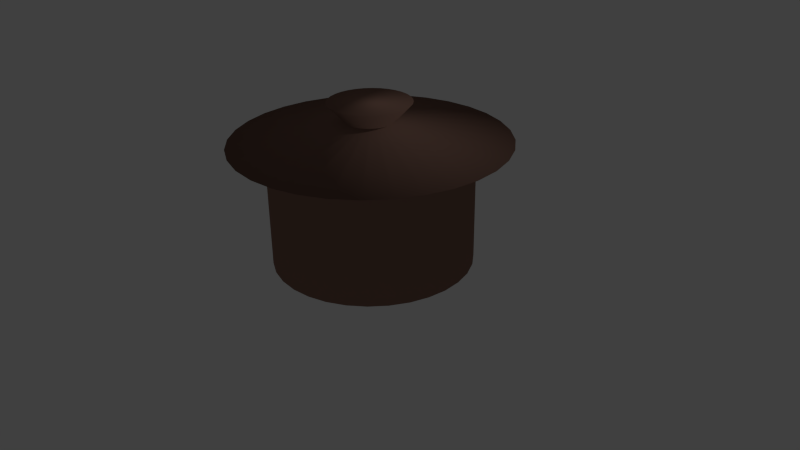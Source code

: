 # Source: af-pot.blend  (saved by Blender 2.72.0; exported with 4.5.12 LTS)
import bpy
from mathutils import Matrix  # noqa: F401  (used for matrix-valued properties, if any)

bpy.ops.wm.read_factory_settings(use_empty=True)
scene = bpy.context.scene
scene.name = 'Scene'

# ---- collections
col_collection_1 = bpy.data.collections.new('Collection 1'); scene.collection.children.link(col_collection_1)

# ---- materials (node trees are filled in below, after node groups)
mat_material = bpy.data.materials.new('Material')
mat_material.alpha_threshold = 0.0
mat_material.use_transparent_shadow = False
mat_material.diffuse_color = (0.3032, 0.172, 0.1319, 1.0)
mat_material.roughness = 0.5

# ---- material node trees

# ---- world
world_world = bpy.data.worlds.new('World'); scene.world = world_world
world_world.color = (0.05088, 0.05088, 0.05088)
world_world.use_sun_shadow = False
world_world.sun_shadow_jitter_overblur = 0.0
world_world.cycles.sampling_method = 'MANUAL'
world_world.cycles.sample_map_resolution = 256

# ---- cameras
cam_camera = bpy.data.cameras.new('Camera')
cam_camera.clip_end = 100.0
cam_camera.lens = 35.0
cam_camera.sensor_width = 32.0
cam_camera.sensor_height = 18.0
cam_camera.ortho_scale = 7.314
cam_camera.dof.focus_distance = 0.0
cam_camera.dof.aperture_fstop = 128.0

# ---- lights
light_lamp = bpy.data.lights.new('Lamp', 'POINT')
light_lamp.transmission_factor = 0.0
light_lamp.cutoff_distance = 30.0
light_lamp.energy = 100.0
light_lamp.shadow_buffer_clip_start = 1.001
light_lamp.shadow_soft_size = 0.1
light_lamp.shadow_maximum_resolution = 0.006
light_lamp.use_absolute_resolution = True
light_lamp.cycles.use_multiple_importance_sampling = False

# ---- meshes
me_circle = bpy.data.meshes.new('Circle')
me_circle.from_pydata([(3.325e-08, 1.28, 0.0), (-0.2497, 1.255, 0.0), (-0.4898, 1.183, 0.0), (-0.7111, 1.064, 0.0), (-0.9051, 0.9051, 0.0), (-1.064, 0.7111, 0.0), (-1.183, 0.4898, 0.0), (-1.255, 0.2497, 0.0), (-1.28, 1.684e-08, 0.0), (-1.255, -0.2497, 0.0), (-1.183, -0.4898, 0.0), (-1.064, -0.7111, 0.0), (-0.9051, -0.9051, 0.0), (-0.7111, -1.064, 0.0), (-0.4898, -1.183, 0.0), (-0.2497, -1.255, 0.0), (4.503e-07, -1.28, 0.0), (0.2497, -1.255, 0.0), (0.4898, -1.183, 0.0), (0.7111, -1.064, 0.0), (0.9051, -0.9051, 0.0), (1.064, -0.7111, 0.0), (1.183, -0.4898, 0.0), (1.255, -0.2497, 0.0), (1.28, 1.156e-06, 0.0), (1.255, 0.2497, 0.0), (1.183, 0.4898, 0.0), (1.064, 0.7111, 0.0), (0.9051, 0.9051, 0.0), (0.7111, 1.064, 0.0), (0.4898, 1.183, 0.0), (0.2497, 1.255, 0.0), (3.325e-08, 1.28, 1.567), (-0.2497, 1.255, 1.567), (-0.4898, 1.183, 1.567), (-0.7111, 1.064, 1.567), (-0.9051, 0.9051, 1.567), (-1.064, 0.7111, 1.567), (-1.183, 0.4898, 1.567), (-1.255, 0.2497, 1.567), (-1.28, 1.684e-08, 1.567), (-1.255, -0.2497, 1.567), (-1.183, -0.4898, 1.567), (-1.064, -0.7111, 1.567), (-0.9051, -0.9051, 1.567), (-0.7111, -1.064, 1.567), (-0.4898, -1.183, 1.567), (-0.2497, -1.255, 1.567), (4.503e-07, -1.28, 1.567), (0.2497, -1.255, 1.567), (0.4898, -1.183, 1.567), (0.7111, -1.064, 1.567), (0.9051, -0.9051, 1.567), (1.064, -0.7111, 1.567), (1.183, -0.4898, 1.567), (1.255, -0.2497, 1.567), (1.28, 1.156e-06, 1.567), (1.255, 0.2497, 1.567), (1.183, 0.4898, 1.567), (1.064, 0.7111, 1.567), (0.9051, 0.9051, 1.567), (0.7111, 1.064, 1.567), (0.4898, 1.183, 1.567), (0.2497, 1.255, 1.567), (1.051e-07, 1.743, 1.567), (-0.3401, 1.71, 1.567), (-0.667, 1.61, 1.567), (-0.9684, 1.449, 1.567), (-1.233, 1.233, 1.567), (-1.449, 0.9684, 1.567), (-1.61, 0.667, 1.567), (-1.71, 0.3401, 1.567), (-1.743, -8.353e-08, 1.567), (-1.71, -0.3401, 1.567), (-1.61, -0.667, 1.567), (-1.449, -0.9684, 1.567), (-1.233, -1.233, 1.567), (-0.9684, -1.449, 1.567), (-0.667, -1.61, 1.567), (-0.3401, -1.71, 1.567), (6.73e-07, -1.743, 1.567), (0.3401, -1.71, 1.567), (0.667, -1.61, 1.567), (0.9684, -1.449, 1.567), (1.233, -1.233, 1.567), (1.449, -0.9684, 1.567), (1.61, -0.667, 1.567), (1.71, -0.3401, 1.567), (1.743, 1.468e-06, 1.567), (1.71, 0.3401, 1.567), (1.61, 0.667, 1.567), (1.449, 0.9684, 1.567), (1.233, 1.233, 1.567), (0.9684, 1.449, 1.567), (0.667, 1.61, 1.567), (0.3401, 1.71, 1.567), (-4.106e-08, 0.3079, 1.817), (-0.06007, 0.302, 1.817), (-0.1178, 0.2845, 1.817), (-0.1711, 0.256, 1.817), (-0.2177, 0.2177, 1.817), (-0.256, 0.1711, 1.817), (-0.2845, 0.1178, 1.817), (-0.302, 0.06007, 1.817), (-0.3079, 2.245e-07, 1.817), (-0.302, -0.06007, 1.817), (-0.2845, -0.1178, 1.817), (-0.256, -0.1711, 1.817), (-0.2177, -0.2177, 1.817), (-0.1711, -0.256, 1.817), (-0.1178, -0.2845, 1.817), (-0.06007, -0.302, 1.817), (5.928e-08, -0.3079, 1.817), (0.06007, -0.302, 1.817), (0.1178, -0.2845, 1.817), (0.1711, -0.256, 1.817), (0.2177, -0.2177, 1.817), (0.256, -0.1711, 1.817), (0.2845, -0.1178, 1.817), (0.302, -0.06007, 1.817), (0.3079, 4.986e-07, 1.817), (0.302, 0.06007, 1.817), (0.2845, 0.1178, 1.817), (0.256, 0.1711, 1.817), (0.2177, 0.2177, 1.817), (0.1711, 0.256, 1.817), (0.1178, 0.2845, 1.817), (0.06007, 0.302, 1.817), (4.801e-08, 0.5237, 2.048), (-0.1022, 0.5137, 2.048), (-0.2004, 0.4839, 2.048), (-0.291, 0.4355, 2.048), (-0.3703, 0.3703, 2.048), (-0.4355, 0.291, 2.048), (-0.4839, 0.2004, 2.048), (-0.5137, 0.1022, 2.048), (-0.5237, 1.729e-07, 2.048), (-0.5137, -0.1022, 2.048), (-0.4839, -0.2004, 2.048), (-0.4355, -0.291, 2.048), (-0.3703, -0.3703, 2.048), (-0.291, -0.4355, 2.048), (-0.2004, -0.4839, 2.048), (-0.1022, -0.5137, 2.048), (2.187e-07, -0.5237, 2.048), (0.1022, -0.5137, 2.048), (0.2004, -0.4839, 2.048), (0.291, -0.4355, 2.048), (0.3703, -0.3703, 2.048), (0.4355, -0.291, 2.048), (0.4839, -0.2004, 2.048), (0.5137, -0.1022, 2.048), (0.5237, 6.391e-07, 2.048), (0.5137, 0.1022, 2.048), (0.4839, 0.2004, 2.048), (0.4355, 0.291, 2.048), (0.3703, 0.3703, 2.048), (0.291, 0.4355, 2.048), (0.2004, 0.4839, 2.048), (0.1022, 0.5137, 2.048)], [], [(1, 0, 31, 30, 29, 28, 27, 26, 25, 24, 23, 22, 21, 20, 19, 18, 17, 16, 15, 14, 13, 12, 11, 10, 9, 8, 7, 6, 5, 4, 3, 2), (53, 54, 86, 85), (31, 0, 32, 63), (20, 21, 53, 52), (9, 10, 42, 41), (29, 30, 62, 61), (18, 19, 51, 50), (7, 8, 40, 39), (27, 28, 60, 59), (16, 17, 49, 48), (5, 6, 38, 37), (25, 26, 58, 57), (3, 4, 36, 35), (14, 15, 47, 46), (23, 24, 56, 55), (1, 2, 34, 33), (12, 13, 45, 44), (21, 22, 54, 53), (10, 11, 43, 42), (30, 31, 63, 62), (19, 20, 52, 51), (8, 9, 41, 40), (28, 29, 61, 60), (17, 18, 50, 49), (6, 7, 39, 38), (26, 27, 59, 58), (4, 5, 37, 36), (15, 16, 48, 47), (24, 25, 57, 56), (2, 3, 35, 34), (13, 14, 46, 45), (22, 23, 55, 54), (0, 1, 33, 32), (11, 12, 44, 43), (87, 88, 120, 119), (42, 43, 75, 74), (62, 63, 95, 94), (51, 52, 84, 83), (40, 41, 73, 72), (60, 61, 93, 92), (49, 50, 82, 81), (38, 39, 71, 70), (58, 59, 91, 90), (36, 37, 69, 68), (47, 48, 80, 79), (56, 57, 89, 88), (34, 35, 67, 66), (45, 46, 78, 77), (54, 55, 87, 86), (32, 33, 65, 64), (43, 44, 76, 75), (63, 32, 64, 95), (52, 53, 85, 84), (41, 42, 74, 73), (61, 62, 94, 93), (50, 51, 83, 82), (39, 40, 72, 71), (59, 60, 92, 91), (48, 49, 81, 80), (37, 38, 70, 69), (57, 58, 90, 89), (35, 36, 68, 67), (46, 47, 79, 78), (55, 56, 88, 87), (33, 34, 66, 65), (44, 45, 77, 76), (121, 122, 154, 153), (65, 66, 98, 97), (76, 77, 109, 108), (85, 86, 118, 117), (74, 75, 107, 106), (94, 95, 127, 126), (83, 84, 116, 115), (72, 73, 105, 104), (92, 93, 125, 124), (81, 82, 114, 113), (70, 71, 103, 102), (90, 91, 123, 122), (68, 69, 101, 100), (79, 80, 112, 111), (88, 89, 121, 120), (66, 67, 99, 98), (77, 78, 110, 109), (86, 87, 119, 118), (64, 65, 97, 96), (75, 76, 108, 107), (95, 64, 96, 127), (84, 85, 117, 116), (73, 74, 106, 105), (93, 94, 126, 125), (82, 83, 115, 114), (71, 72, 104, 103), (91, 92, 124, 123), (80, 81, 113, 112), (69, 70, 102, 101), (89, 90, 122, 121), (67, 68, 100, 99), (78, 79, 111, 110), (129, 130, 131, 132, 133, 134, 135, 136, 137, 138, 139, 140, 141, 142, 143, 144, 145, 146, 147, 148, 149, 150, 151, 152, 153, 154, 155, 156, 157, 158, 159, 128), (99, 100, 132, 131), (110, 111, 143, 142), (119, 120, 152, 151), (97, 98, 130, 129), (108, 109, 141, 140), (117, 118, 150, 149), (106, 107, 139, 138), (126, 127, 159, 158), (115, 116, 148, 147), (104, 105, 137, 136), (124, 125, 157, 156), (113, 114, 146, 145), (102, 103, 135, 134), (122, 123, 155, 154), (100, 101, 133, 132), (111, 112, 144, 143), (120, 121, 153, 152), (98, 99, 131, 130), (109, 110, 142, 141), (118, 119, 151, 150), (96, 97, 129, 128), (107, 108, 140, 139), (127, 96, 128, 159), (116, 117, 149, 148), (105, 106, 138, 137), (125, 126, 158, 157), (114, 115, 147, 146), (103, 104, 136, 135), (123, 124, 156, 155), (112, 113, 145, 144), (101, 102, 134, 133)])
me_circle.polygons.foreach_set('use_smooth', [True] * 130)
me_circle.materials.append(mat_material)
me_circle.use_remesh_preserve_volume = False
me_circle.use_remesh_preserve_attributes = False
me_circle.use_mirror_vertex_groups = False
me_circle.update()

# ---- objects
ob_circle = bpy.data.objects.new('Circle', me_circle)
ob_lamp = bpy.data.objects.new('Lamp', light_lamp)
ob_camera = bpy.data.objects.new('Camera', cam_camera)

# ---- transforms, parenting, visibility, modifiers, constraints
ob_circle.location = (0.0, 0.0, 0.0)
ob_circle.lineart.crease_threshold = 0.0
ob_lamp.location = (4.076, 1.005, 5.904)
ob_lamp.rotation_euler = (0.6503, 0.05522, 1.866)
ob_lamp.lock_rotations_4d = False
ob_lamp.empty_display_type = 'ARROWS'
ob_lamp.color = (0.0, 0.0, 0.0, 0.0)
ob_lamp.lineart.crease_threshold = 0.0
ob_camera.location = (7.481, -6.508, 5.344)
ob_camera.rotation_euler = (1.109, 0.01082, 0.8149)
ob_camera.lock_rotations_4d = False
ob_camera.empty_display_type = 'ARROWS'
ob_camera.color = (0.0, 0.0, 0.0, 0.0)
ob_camera.display_type = 'WIRE'
ob_camera.lineart.crease_threshold = 0.0

# ---- collection membership
col_collection_1.objects.link(ob_circle)
col_collection_1.objects.link(ob_lamp)
col_collection_1.objects.link(ob_camera)

# ---- scene / render settings (as saved in the file)
scene.camera = ob_camera
scene.frame_start = 1; scene.frame_end = 250; scene.frame_set(5)
scene.render.engine = 'BLENDER_EEVEE_NEXT'
scene.render.resolution_percentage = 50
scene.render.dither_intensity = 0.0
scene.cycles.use_denoising = False
scene.cycles.samples = 10
scene.cycles.sampling_pattern = 'TABULATED_SOBOL'
scene.cycles.light_sampling_threshold = 0.0
scene.cycles.use_adaptive_sampling = False
scene.cycles.use_light_tree = False
scene.cycles.blur_glossy = 0.0
scene.cycles.pixel_filter_type = 'GAUSSIAN'
scene.cycles.sample_clamp_indirect = 0.0
scene.view_settings.view_transform = 'Standard'
bpy.context.view_layer.update()
